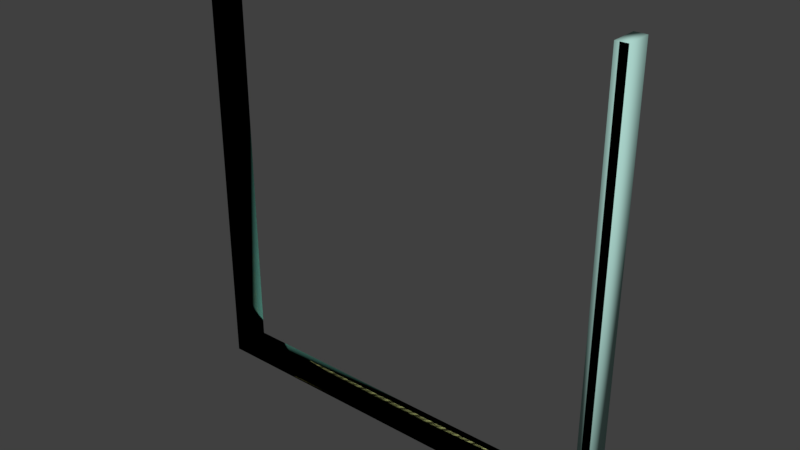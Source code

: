 # Source: frame_corner.blend  (saved by Blender 2.79.0; exported with 4.5.12 LTS)
import bpy
from mathutils import Matrix  # noqa: F401  (used for matrix-valued properties, if any)

bpy.ops.wm.read_factory_settings(use_empty=True)
scene = bpy.context.scene
scene.name = 'frame_corner.qc'

# ---- collections
col_collection_1 = bpy.data.collections.new('Collection 1'); scene.collection.children.link(col_collection_1)
col_collection_11 = bpy.data.collections.new('Collection 11'); scene.collection.children.link(col_collection_11)

# ---- materials (node trees are filled in below, after node groups)
mat_window_frame_tc = bpy.data.materials.new('window_frame_tc')
mat_window_frame_tc.alpha_threshold = 0.0
mat_window_frame_tc.use_transparent_shadow = False
mat_window_frame_tc.diffuse_color = (0.9184, 0.8993, 0.5871, 1.0)
mat_window_frame_tc.roughness = 0.5
mat_phy = bpy.data.materials.new('  phy')
mat_phy.alpha_threshold = 0.0
mat_phy.use_transparent_shadow = False
mat_phy.diffuse_color = (0.4082, 0.6597, 0.6006, 1.0)
mat_phy.roughness = 0.5

# ---- material node trees

# ---- world
world_world = bpy.data.worlds.new('World'); scene.world = world_world
world_world.color = (0.05088, 0.05088, 0.05088)
world_world.use_sun_shadow = False
world_world.sun_shadow_jitter_overblur = 0.0
world_world.cycles.sampling_method = 'MANUAL'

# ---- meshes
me_frame_corner_reference_002 = bpy.data.meshes.new('frame_corner_reference.002')
me_frame_corner_reference_002.from_pydata([(-64.0, 4.0, 64.0), (-64.0, -4.0, 64.0), (-60.5, 2.0, -60.5), (-61.75, 4.0, -61.75), (64.0, -4.0, -64.0), (64.0, 4.0, -64.0), (-64.0, -4.0, -64.0), (-61.75, -2.0, -61.75), (-60.5, -2.0, -60.5), (-61.75, 2.0, -61.75), (-61.75, -4.0, -61.75), (-64.0, 4.0, -64.0), (61.75, 4.0, 64.0), (64.0, -4.0, 64.0), (64.0, 4.0, 64.0), (60.5, 2.0, 64.0), (60.5, -2.0, 64.0), (61.75, -4.0, 64.0), (61.75, -2.0, 64.0), (61.75, 2.0, 64.0), (60.5, 2.0, -60.5), (60.5, -2.0, -60.5), (61.75, 2.0, -61.75), (-61.75, 2.0, 64.0), (-61.75, -4.0, 64.0), (61.75, -4.0, -61.75), (-61.75, -2.0, 64.0), (-60.5, 2.0, 64.0), (-60.5, -2.0, 64.0), (61.75, 4.0, -61.75), (-61.75, 4.0, 64.0), (61.75, -2.0, -61.75)], [], [(11, 5, 4, 6), (17, 25, 4, 13), (25, 31, 7, 10), (25, 10, 6, 4), (0, 11, 6, 1), (21, 16, 15, 20), (22, 29, 3, 9), (20, 15, 19, 22), (17, 18, 31, 25), (31, 21, 8, 7), (19, 12, 29, 22), (23, 27, 2, 9), (18, 16, 21, 31), (5, 29, 12, 14), (2, 27, 28, 8), (8, 28, 26, 7), (7, 26, 24, 10), (3, 30, 23, 9), (2, 20, 22, 9), (11, 0, 30, 3), (10, 24, 1, 6), (8, 21, 20, 2), (11, 3, 29, 5)])
me_frame_corner_reference_002.polygons.foreach_set('use_smooth', [True] * 23)
_uv = me_frame_corner_reference_002.uv_layers.new(name='UVMap')
_uv.uv.foreach_set('vector', [-1.699, -1.116, -1.699, -1.96, -1.574, -1.96, -1.574, -1.116, -1.537, -0.1565, -1.537, -0.9827, -1.502, -1.0, -1.502, -0.1565, -1.967, -0.0002589, -1.998, -0.000259, -1.998, -0.9998, -1.967, -0.9998, -1.537, -0.01625, -1.537, -0.9827, -1.502, -1.0, -1.502, -0.001464, -1.699, -1.156, -1.699, -2.0, -1.574, -2.0, -1.574, -1.156, -1.635, -0.9996, -1.635, -0.1832, -1.697, -0.1832, -1.697, -0.9996, -1.505, 0.000259, -1.536, 0.000259, -1.536, -0.9993, -1.505, -0.9993, -1.979, -0.9902, -1.979, -0.1738, -1.998, -0.1738, -1.998, -0.9999, -1.967, -0.1736, -1.998, -0.1736, -1.998, -0.9998, -1.967, -0.9998, -1.505, -0.0005544, -1.524, -0.008723, -1.524, -0.9894, -1.505, -0.9992, -1.505, -0.1731, -1.536, -0.1731, -1.536, -0.9993, -1.505, -0.9993, -1.505, -0.1883, -1.524, -0.1964, -1.524, -0.9899, -1.505, -0.9996, -1.505, -0.173, -1.524, -0.173, -1.524, -0.9894, -1.505, -0.9992, -1.998, -0.9996, -1.963, -0.982, -1.963, -0.1558, -1.998, -0.1558, -1.593, -1.001, -1.593, -1.794, -1.53, -1.794, -1.53, -1.001, -1.526, -1.01, -1.526, -1.803, -1.506, -1.812, -1.506, -1.0, -1.998, -1.0, -1.998, -1.812, -1.967, -1.812, -1.967, -1.0, -1.536, -0.9993, -1.536, -1.811, -1.505, -1.811, -1.505, -0.9993, -1.979, -0.9902, -1.979, -0.009456, -1.998, -0.001288, -1.998, -0.9999, -1.502, -0.9998, -1.502, -0.1561, -1.537, -0.1709, -1.537, -0.9822, -1.538, -1.018, -1.538, -1.829, -1.503, -1.844, -1.503, -1.001, -1.635, -0.9996, -1.635, -0.0003426, -1.697, -0.0003427, -1.697, -0.9996, -1.998, -0.9996, -1.963, -0.982, -1.963, -0.01559, -1.998, -0.0008097])
me_frame_corner_reference_002.materials.append(mat_window_frame_tc)
me_frame_corner_reference_002.use_remesh_preserve_volume = False
me_frame_corner_reference_002.use_remesh_preserve_attributes = False
me_frame_corner_reference_002.use_mirror_vertex_groups = False
me_frame_corner_reference_002.update()
me_frame_corner_reference = bpy.data.meshes.new('frame_corner_reference')
me_frame_corner_reference.from_pydata([(-64.0, 4.0, 64.0), (-64.0, -4.0, 64.0), (-60.5, 2.0, -60.5), (-60.5, 2.0, 64.0), (-60.5, -2.0, 64.0), (64.0, 4.0, -61.75), (-61.75, 4.0, -61.75), (-61.75, -2.0, 64.0), (-61.75, 2.0, 64.0), (-61.75, 4.0, 64.0), (64.0, -4.0, -64.0), (64.0, 4.0, -64.0), (-64.0, -4.0, -64.0), (64.0, 2.0, -60.5), (64.0, -2.0, -60.5), (-61.75, -2.0, -61.75), (64.0, -4.0, -61.75), (64.0, -2.0, -61.75), (-60.5, -2.0, -60.5), (64.0, 2.0, -61.75), (-61.75, 2.0, -61.75), (-61.75, -4.0, -61.75), (-61.75, -4.0, 64.0), (-60.5, 2.0, 64.0), (-60.5, 2.0, -60.5), (-60.5, 2.0, -60.5), (64.0, 2.0, -61.75), (-61.75, 2.0, -61.75), (-61.75, 2.0, -61.75), (-61.75, -4.0, -61.75), (-61.75, -4.0, -61.75), (-61.75, -4.0, 64.0), (-64.0, -4.0, -64.0), (-64.0, -4.0, 64.0), (-64.0, 4.0, -64.0), (-64.0, 4.0, -64.0), (-64.0, 4.0, 64.0), (-61.75, 2.0, 64.0), (-61.75, -2.0, 64.0), (-61.75, -2.0, -61.75), (-61.75, -2.0, -61.75), (-60.5, -2.0, -60.5), (-60.5, -2.0, -60.5), (-60.5, -2.0, 64.0), (64.0, 4.0, -64.0), (-61.75, 4.0, -61.75), (-61.75, 4.0, -61.75), (64.0, 4.0, -61.75), (-61.75, 4.0, 64.0), (64.0, -4.0, -64.0), (64.0, -4.0, -61.75), (64.0, 2.0, -60.5), (64.0, -2.0, -60.5), (64.0, -2.0, -61.75)], [], [(34, 44, 49, 32), (6, 48, 37, 28), (41, 38, 39), (38, 41, 43), (16, 53, 40, 30), (15, 7, 31, 29), (24, 23, 4, 42), (50, 21, 12, 10), (18, 52, 51, 2), (0, 9, 46, 35), (36, 34, 32, 33), (17, 41, 39), (41, 17, 14), (26, 5, 45, 27), (25, 19, 20), (19, 25, 13), (21, 1, 12), (1, 21, 22), (8, 3, 25, 20), (35, 46, 47, 11)])
me_frame_corner_reference.polygons.foreach_set('use_smooth', [True] * 20)
_uv = me_frame_corner_reference.uv_layers.new(name='UVMap')
_uv.uv.foreach_set('vector', [-1.699, -1.116, -1.699, -1.96, -1.574, -1.96, -1.574, -1.116, -1.536, -0.9993, -1.536, -1.825, -1.505, -1.825, -1.505, -0.9993, -1.526, -1.01, -1.506, -1.826, -1.506, -1.0, -1.506, -1.826, -1.526, -1.01, -1.526, -1.826, -1.967, -0.1736, -1.998, -0.1736, -1.998, -0.9998, -1.967, -0.9998, -1.998, -1.0, -1.998, -1.827, -1.967, -1.827, -1.967, -1.0, -1.593, -1.001, -1.593, -1.817, -1.53, -1.817, -1.53, -1.001, -1.537, -0.1565, -1.537, -0.9827, -1.502, -1.0, -1.502, -0.1565, -1.635, -0.9996, -1.635, -0.1832, -1.697, -0.1832, -1.697, -0.9996, -1.502, -0.1561, -1.537, -0.1561, -1.537, -0.9822, -1.502, -0.9998, -1.699, -1.156, -1.699, -2.0, -1.574, -2.0, -1.574, -1.156, -1.505, -0.173, -1.524, -0.9894, -1.505, -0.9992, -1.524, -0.9894, -1.505, -0.173, -1.524, -0.173, -1.505, -0.1731, -1.536, -0.1731, -1.536, -0.9993, -1.505, -0.9993, -1.979, -0.9902, -1.998, -0.1738, -1.998, -0.9999, -1.998, -0.1738, -1.979, -0.9902, -1.979, -0.1738, -1.538, -1.018, -1.503, -1.844, -1.503, -1.001, -1.503, -1.844, -1.538, -1.018, -1.538, -1.844, -1.505, -0.1735, -1.524, -0.1735, -1.524, -0.9899, -1.505, -0.9996, -1.998, -0.9996, -1.963, -0.982, -1.963, -0.1558, -1.998, -0.1558])
me_frame_corner_reference.materials.append(mat_window_frame_tc)
me_frame_corner_reference.use_remesh_preserve_volume = False
me_frame_corner_reference.use_remesh_preserve_attributes = False
me_frame_corner_reference.use_mirror_vertex_groups = False
me_frame_corner_reference.update()
me_frame_corner_physics_000 = bpy.data.meshes.new('frame_corner_physics.000')
me_frame_corner_physics_000.from_pydata([(-60.5, 4.0, -64.0), (-60.5, 4.0, -60.5), (60.5, -4.0, -60.5), (60.5, 4.0, -60.5), (60.5, -4.0, -64.0), (-60.5, -4.0, -60.5), (60.5, 4.0, -64.0), (-60.5, -4.0, -64.0), (-60.5, 4.0, -64.0), (-64.0, -4.0, -64.0), (-60.5, -4.0, 64.0), (-60.5, 4.0, 64.0), (-64.0, 4.0, -64.0), (-64.0, -4.0, 64.0), (-60.5, -4.0, -64.0), (-64.0, 4.0, 64.0), (60.5, 4.0, 64.0), (64.0, -4.0, 64.0), (60.5, -4.0, -64.0), (60.5, 4.0, -64.0), (64.0, 4.0, 64.0), (64.0, -4.0, -64.0), (60.5, -4.0, 64.0), (64.0, 4.0, -64.0)], [], [(2, 4, 6, 3), (5, 7, 4, 2), (6, 4, 7, 0), (3, 6, 0, 1), (5, 2, 3, 1), (10, 11, 15, 13), (14, 8, 11, 10), (13, 9, 14, 10), (9, 12, 8, 14), (11, 8, 12, 15), (13, 15, 12, 9), (1, 0, 7, 5), (18, 19, 23, 21), (22, 16, 19, 18), (21, 17, 22, 18), (17, 20, 16, 22), (19, 16, 20, 23), (21, 23, 20, 17)])
me_frame_corner_physics_000.polygons.foreach_set('use_smooth', [True] * 18)
_uv = me_frame_corner_physics_000.uv_layers.new(name='UVMap')
_uv.uv.foreach_set('vector', [0.0, 0.0, 0.0, 0.0, 0.0, 0.0, 0.0, 0.0, 0.0, 0.0, 0.0, 0.0, 0.0, 0.0, 0.0, 0.0, 0.0, 0.0, 0.0, 0.0, 0.0, 0.0, 0.0, 0.0, 0.0, 0.0, 0.0, 0.0, 0.0, 0.0, 0.0, 0.0, 0.0, 0.0, 0.0, 0.0, 0.0, 0.0, 0.0, 0.0, 0.0, 0.0, 0.0, 0.0, 0.0, 0.0, 0.0, 0.0, 0.0, 0.0, 0.0, 0.0, 0.0, 0.0, 0.0, 0.0, 0.0, 0.0, 0.0, 0.0, 0.0, 0.0, 0.0, 0.0, 0.0, 0.0, 0.0, 0.0, 0.0, 0.0, 0.0, 0.0, 0.0, 0.0, 0.0, 0.0, 0.0, 0.0, 0.0, 0.0, 0.0, 0.0, 0.0, 0.0, 0.0, 0.0, 0.0, 0.0, 0.0, 0.0, 0.0, 0.0, 0.0, 0.0, 0.0, 0.0, 0.0, 0.0, 0.0, 0.0, 0.0, 0.0, 0.0, 0.0, 0.0, 0.0, 0.0, 0.0, 0.0, 0.0, 0.0, 0.0, 0.0, 0.0, 0.0, 0.0, 0.0, 0.0, 0.0, 0.0, 0.0, 0.0, 0.0, 0.0, 0.0, 0.0, 0.0, 0.0, 0.0, 0.0, 0.0, 0.0, 0.0, 0.0, 0.0, 0.0, 0.0, 0.0, 0.0, 0.0, 0.0, 0.0, 0.0, 0.0])
me_frame_corner_physics_000.materials.append(mat_phy)
me_frame_corner_physics_000.use_remesh_preserve_volume = False
me_frame_corner_physics_000.use_remesh_preserve_attributes = False
me_frame_corner_physics_000.use_mirror_vertex_groups = False
me_frame_corner_physics_000.update()
me_frame_corner_physics_001 = bpy.data.meshes.new('frame_corner_physics.001')
me_frame_corner_physics_001.from_pydata([(-60.5, 4.0, -64.0), (-60.5, 4.0, -60.5), (64.0, -4.0, -60.5), (64.0, 4.0, -60.5), (64.0, -4.0, -64.0), (-60.5, -4.0, -60.5), (64.0, 4.0, -64.0), (-60.5, -4.0, -64.0), (-60.5, 4.0, -64.0), (-64.0, -4.0, -64.0), (-60.5, -4.0, 64.0), (-60.5, 4.0, 64.0), (-64.0, 4.0, -64.0), (-64.0, -4.0, 64.0), (-60.5, -4.0, -64.0), (-64.0, 4.0, 64.0)], [], [(2, 4, 6, 3), (5, 7, 4, 2), (6, 4, 7, 0), (3, 6, 0, 1), (5, 2, 3, 1), (10, 11, 15, 13), (14, 8, 11, 10), (13, 9, 14, 10), (9, 12, 8, 14), (11, 8, 12, 15), (13, 15, 12, 9), (1, 0, 7, 5)])
me_frame_corner_physics_001.polygons.foreach_set('use_smooth', [True] * 12)
_uv = me_frame_corner_physics_001.uv_layers.new(name='UVMap')
_uv.uv.foreach_set('vector', [0.0, 0.0, 0.0, 0.0, 0.0, 0.0, 0.0, 0.0, 0.0, 0.0, 0.0, 0.0, 0.0, 0.0, 0.0, 0.0, 0.0, 0.0, 0.0, 0.0, 0.0, 0.0, 0.0, 0.0, 0.0, 0.0, 0.0, 0.0, 0.0, 0.0, 0.0, 0.0, 0.0, 0.0, 0.0, 0.0, 0.0, 0.0, 0.0, 0.0, 0.0, 0.0, 0.0, 0.0, 0.0, 0.0, 0.0, 0.0, 0.0, 0.0, 0.0, 0.0, 0.0, 0.0, 0.0, 0.0, 0.0, 0.0, 0.0, 0.0, 0.0, 0.0, 0.0, 0.0, 0.0, 0.0, 0.0, 0.0, 0.0, 0.0, 0.0, 0.0, 0.0, 0.0, 0.0, 0.0, 0.0, 0.0, 0.0, 0.0, 0.0, 0.0, 0.0, 0.0, 0.0, 0.0, 0.0, 0.0, 0.0, 0.0, 0.0, 0.0, 0.0, 0.0, 0.0, 0.0])
me_frame_corner_physics_001.materials.append(mat_phy)
me_frame_corner_physics_001.use_remesh_preserve_volume = False
me_frame_corner_physics_001.use_remesh_preserve_attributes = False
me_frame_corner_physics_001.use_mirror_vertex_groups = False
me_frame_corner_physics_001.update()
arm_frame_corner_qc_skeleton = bpy.data.armatures.new('frame_corner.qc_skeleton')  # bones are not reproduced

# ---- objects
ob_frame_corner_qc_skeleton = bpy.data.objects.new('frame_corner.qc_skeleton', arm_frame_corner_qc_skeleton)
ob_frame_ubend_reference = bpy.data.objects.new('frame_ubend_reference', me_frame_corner_reference_002)
ob_frame_corner_reference = bpy.data.objects.new('frame_corner_reference', me_frame_corner_reference)
ob_frame_ubend_physics = bpy.data.objects.new('frame_ubend_physics', me_frame_corner_physics_000)
ob_frame_corner_physics = bpy.data.objects.new('frame_corner_physics', me_frame_corner_physics_001)

# ---- transforms, parenting, visibility, modifiers, constraints
ob_frame_corner_qc_skeleton.location = (0.0, 0.0, 0.0)
ob_frame_corner_qc_skeleton.show_in_front = True
ob_frame_corner_qc_skeleton.lineart.crease_threshold = 0.0
ob_frame_ubend_reference.parent = ob_frame_corner_qc_skeleton
ob_frame_ubend_reference.location = (0.0, 0.0, 0.0)
ob_frame_ubend_reference.lineart.crease_threshold = 0.0
_vg = ob_frame_ubend_reference.vertex_groups.new(name='static_prop')
_vg.add([0, 1, 2, 3, 4, 5, 6, 7, 8, 9, 10, 11, 12, 13, 14, 15, 16, 17, 18, 19, 20, 21, 22, 23, 24, 25, 26, 27, 28, 29, 30, 31], 1.0, 'REPLACE')
_m = ob_frame_ubend_reference.modifiers.new('Armature', 'ARMATURE')
_m.object = ob_frame_corner_qc_skeleton
ob_frame_corner_reference.parent = ob_frame_corner_qc_skeleton
ob_frame_corner_reference.location = (0.0, 0.0, 0.0)
ob_frame_corner_reference.hide_viewport = True
ob_frame_corner_reference.lineart.crease_threshold = 0.0
_vg = ob_frame_corner_reference.vertex_groups.new(name='static_prop')
_vg.add([0, 1, 2, 3, 4, 5, 6, 7, 8, 9, 10, 11, 12, 13, 14, 15, 16, 17, 18, 19, 20, 21, 22, 23, 24, 25, 26, 27, 28, 29, 30, 31, 32, 33, 34, 35, 36, 37, 38, 39, 40, 41, 42, 43, 44, 45, 46, 47, 48, 49, 50, 51, 52, 53], 1.0, 'REPLACE')
_m = ob_frame_corner_reference.modifiers.new('Armature', 'ARMATURE')
_m.object = ob_frame_corner_qc_skeleton
ob_frame_ubend_physics.parent = ob_frame_corner_qc_skeleton
ob_frame_ubend_physics.location = (0.0, 0.0, 0.0)
ob_frame_ubend_physics.display_type = 'SOLID'
ob_frame_ubend_physics.show_wire = True
ob_frame_ubend_physics.lineart.crease_threshold = 0.0
_vg = ob_frame_ubend_physics.vertex_groups.new(name='static_prop')
_vg.add([0, 1, 2, 3, 4, 5, 6, 7, 8, 9, 10, 11, 12, 13, 14, 15, 16, 17, 18, 19, 20, 21, 22, 23], 1.0, 'REPLACE')
_m = ob_frame_ubend_physics.modifiers.new('Armature', 'ARMATURE')
_m.object = ob_frame_corner_qc_skeleton
ob_frame_corner_physics.parent = ob_frame_corner_qc_skeleton
ob_frame_corner_physics.location = (0.0, 0.0, 0.0)
ob_frame_corner_physics.hide_viewport = True
ob_frame_corner_physics.display_type = 'SOLID'
ob_frame_corner_physics.show_wire = True
ob_frame_corner_physics.lineart.crease_threshold = 0.0
_vg = ob_frame_corner_physics.vertex_groups.new(name='static_prop')
_vg.add([0, 1, 2, 3, 4, 5, 6, 7, 8, 9, 10, 11, 12, 13, 14, 15], 1.0, 'REPLACE')
_m = ob_frame_corner_physics.modifiers.new('Armature', 'ARMATURE')
_m.object = ob_frame_corner_qc_skeleton

# ---- collection membership
col_collection_1.objects.link(ob_frame_corner_qc_skeleton)
col_collection_1.objects.link(ob_frame_ubend_reference)
col_collection_1.objects.link(ob_frame_corner_reference)
col_collection_11.objects.link(ob_frame_corner_qc_skeleton)
col_collection_11.objects.link(ob_frame_ubend_physics)
col_collection_11.objects.link(ob_frame_corner_physics)

# ---- scene / render settings (as saved in the file)
scene.frame_start = 1; scene.frame_end = 250; scene.frame_set(0)
scene.render.engine = 'BLENDER_EEVEE_NEXT'
scene.render.resolution_percentage = 50
scene.render.dither_intensity = 0.0
scene.cycles.use_denoising = False
scene.cycles.samples = 128
scene.cycles.sampling_pattern = 'TABULATED_SOBOL'
scene.cycles.light_sampling_threshold = 0.0
scene.cycles.use_adaptive_sampling = False
scene.cycles.use_light_tree = False
scene.cycles.blur_glossy = 0.0
scene.cycles.sample_clamp_indirect = 0.0
scene.view_settings.view_transform = 'Standard'
bpy.context.view_layer.update()

# ---- added for rendering (the .blend has no active camera and no usable light): camera, sun
cam_auto = bpy.data.cameras.new('AutoCamera')
cam_auto.lens = 50.0
cam_auto.sensor_width = 36.0
cam_auto.clip_end = 2942.19
ob_auto_camera = bpy.data.objects.new('AutoCamera', cam_auto)
scene.collection.objects.link(ob_auto_camera)
ob_auto_camera.location = (167.647, -201.176, 134.118)
ob_auto_camera.rotation_euler = (1.09748, -7.21219e-08, 0.694738)
scene.camera = ob_auto_camera
light_auto_sun = bpy.data.lights.new('AutoSun', 'SUN')
light_auto_sun.energy = 3.0
light_auto_sun.angle = 0.0523599
ob_auto_sun = bpy.data.objects.new('AutoSun', light_auto_sun)
scene.collection.objects.link(ob_auto_sun)
ob_auto_sun.rotation_euler = (0.872665, 0.174533, 0.523599)
bpy.context.view_layer.update()
